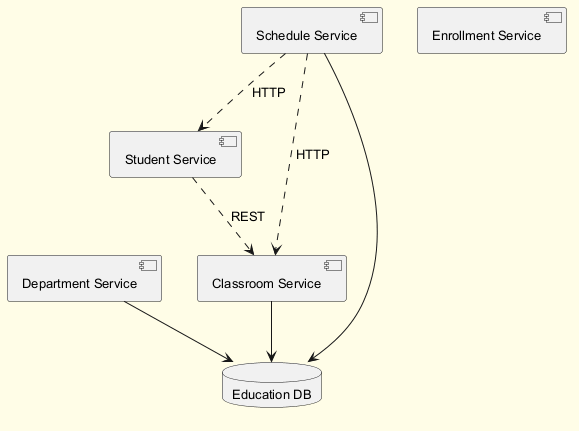

The diagram above was rendered by PlantUML. Its source (embedded in the PNG):
@startuml
skinparam backgroundColor #FFFDE7
skinparam classBackgroundColor #FFF9C4
skinparam classBorderColor #F57F17
skinparam defaultFontSize 13
component "Student Service" as C_StudentService
component "Enrollment Service" as C_EnrollmentService
component "Department Service" as C_DepartmentService
component "Classroom Service" as C_ClassroomService
component "Schedule Service" as C_ScheduleService
database "Education DB" as DB_education
C_DepartmentService --> DB_education
C_ClassroomService --> DB_education
C_ScheduleService --> DB_education
C_StudentService ..> C_ClassroomService : REST
C_ScheduleService ..> C_StudentService : HTTP
C_ScheduleService ..> C_ClassroomService : HTTP
@enduml